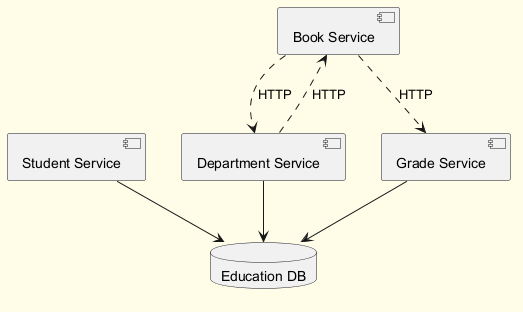

The diagram above was rendered by PlantUML. Its source (embedded in the PNG):
@startuml
skinparam backgroundColor #FFFDE7
skinparam classBackgroundColor #FFF9C4
skinparam classBorderColor #F57F17
component "Student Service" as C_StudentService
component "Grade Service" as C_GradeService
component "Department Service" as C_DepartmentService
component "Book Service" as C_BookService
database "Education DB" as DB_education
C_StudentService --> DB_education
C_GradeService --> DB_education
C_DepartmentService --> DB_education
C_BookService ..> C_GradeService : HTTP
C_DepartmentService ..> C_BookService : HTTP
C_BookService ..> C_DepartmentService : HTTP
@enduml